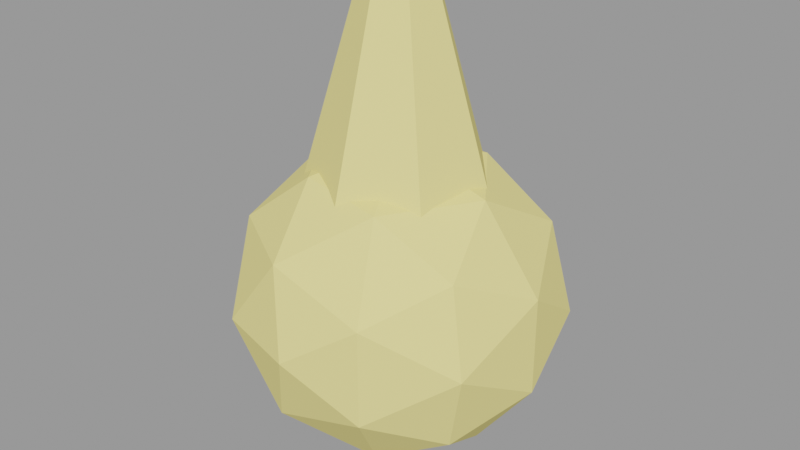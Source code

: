 # Source: fruta_pera.blend  (saved by Blender 3.6.14; exported with 4.5.12 LTS)
import bpy
from mathutils import Matrix  # noqa: F401  (used for matrix-valued properties, if any)

bpy.ops.wm.read_factory_settings(use_empty=True)
scene = bpy.context.scene
scene.name = 'Scene'

# ---- materials (node trees are filled in below, after node groups)
mat_slot_pear = bpy.data.materials.new('slot_pear')
mat_slot_pear.use_transparent_shadow = False
mat_slot_pear.diffuse_color = (0.93, 0.8, 0.28, 1.0)
mat_slot_bark = bpy.data.materials.new('slot_bark')
mat_slot_bark.use_transparent_shadow = False
mat_slot_bark.diffuse_color = (0.47, 0.31, 0.2, 1.0)

# ---- material node trees

# ---- meshes
me_fruta = bpy.data.meshes.new('Fruta')
me_fruta.from_pydata([(0.0, -0.115, -0.05), (0.08321, -0.05143, -0.1078), (-0.03178, -0.05143, -0.1436), (-0.1029, -0.05143, -0.05), (-0.03178, -0.05143, 0.04357), (0.08321, -0.05143, 0.00783), (0.03178, 0.05143, -0.1436), (-0.08321, 0.05143, -0.1078), (-0.08321, 0.05143, 0.00783), (0.03178, 0.05143, 0.04357), (0.1029, 0.05143, -0.05), (0.0, 0.115, -0.05), (-0.01868, -0.09783, -0.105), (0.04891, -0.09783, -0.08399), (0.03023, -0.06046, -0.139), (0.09782, -0.06046, -0.05), (0.04891, -0.09783, -0.01601), (-0.06046, -0.09782, -0.05), (-0.07914, -0.06046, -0.105), (-0.01868, -0.09783, 0.004999), (-0.07914, -0.06046, 0.005), (0.03023, -0.06046, 0.03899), (0.1094, 0.0, -0.08399), (0.1094, 0.0, -0.01601), (0.0, 0.0, -0.16), (0.0676, 0.0, -0.139), (-0.1094, 0.0, -0.08399), (-0.0676, 0.0, -0.139), (-0.0676, 0.0, 0.03899), (-0.1094, 0.0, -0.01601), (0.0676, 0.0, 0.03899), (0.0, 0.0, 0.06), (0.07914, 0.06046, -0.105), (-0.03023, 0.06046, -0.139), (-0.09782, 0.06046, -0.05), (-0.03023, 0.06046, 0.03899), (0.07914, 0.06046, 0.005), (0.01868, 0.09783, -0.105), (0.06046, 0.09782, -0.05), (-0.04891, 0.09783, -0.08399), (-0.04891, 0.09783, -0.01601), (0.01868, 0.09783, 0.004999), (0.0, -0.075, -0.01), (0.0, -0.02625, 0.16), (0.05864, -0.04676, -0.01), (0.02052, -0.01637, 0.16), (0.07312, 0.01669, -0.01), (0.02559, 0.005841, 0.16), (0.03254, 0.06757, -0.01), (0.01139, 0.02365, 0.16), (-0.03254, 0.06757, -0.01), (-0.01139, 0.02365, 0.16), (-0.07312, 0.01669, -0.01), (-0.02559, 0.005841, 0.16), (-0.05864, -0.04676, -0.01), (-0.02052, -0.01637, 0.16)], [], [(0, 12, 13), (1, 15, 13), (0, 17, 12), (0, 19, 17), (0, 16, 19), (1, 22, 15), (2, 24, 14), (3, 26, 18), (4, 28, 20), (5, 30, 21), (1, 25, 22), (2, 27, 24), (3, 29, 26), (4, 31, 28), (5, 23, 30), (6, 37, 32), (7, 39, 33), (8, 40, 34), (9, 41, 35), (10, 38, 36), (38, 11, 41), (38, 41, 36), (36, 41, 9), (41, 11, 40), (41, 40, 35), (35, 40, 8), (40, 11, 39), (40, 39, 34), (34, 39, 7), (39, 11, 37), (39, 37, 33), (33, 37, 6), (37, 11, 38), (37, 38, 32), (32, 38, 10), (23, 10, 36), (23, 36, 30), (30, 36, 9), (31, 9, 35), (31, 35, 28), (28, 35, 8), (29, 8, 34), (29, 34, 26), (26, 34, 7), (27, 7, 33), (27, 33, 24), (24, 33, 6), (25, 6, 32), (25, 32, 22), (22, 32, 10), (30, 9, 31), (30, 31, 21), (21, 31, 4), (28, 8, 29), (28, 29, 20), (20, 29, 3), (26, 7, 27), (26, 27, 18), (18, 27, 2), (24, 6, 25), (24, 25, 14), (14, 25, 1), (22, 10, 23), (22, 23, 15), (15, 23, 5), (16, 5, 21), (16, 21, 19), (19, 21, 4), (19, 4, 20), (19, 20, 17), (17, 20, 3), (17, 3, 18), (17, 18, 12), (12, 18, 2), (15, 5, 16), (15, 16, 13), (13, 16, 0), (12, 2, 14), (12, 14, 13), (13, 14, 1), (42, 44, 45, 43), (44, 46, 47, 45), (46, 48, 49, 47), (48, 50, 51, 49), (50, 52, 53, 51), (45, 47, 49, 51, 53, 55, 43), (52, 54, 55, 53), (54, 42, 43, 55), (42, 54, 52, 50, 48, 46, 44)])
me_fruta.materials.append(mat_slot_pear)
me_fruta.update()
me_cabo = bpy.data.meshes.new('Cabo')
me_cabo.from_pydata([(0.0, -0.0125, -0.04), (0.0, -0.0125, 0.04), (0.0125, 5.464e-10, -0.04), (0.0125, -5.464e-10, 0.04), (0.0, 0.0125, -0.04), (0.0, 0.0125, 0.04), (-0.0125, 5.464e-10, -0.04), (-0.0125, -5.464e-10, 0.04)], [], [(0, 2, 3, 1), (2, 4, 5, 3), (3, 5, 7, 1), (4, 6, 7, 5), (6, 0, 1, 7), (0, 6, 4, 2)])
me_cabo.materials.append(mat_slot_bark)
me_cabo.update()

# ---- objects
ob_fruta_pera = bpy.data.objects.new('fruta_pera', None)
ob_fruta_pera_fruta_pear = bpy.data.objects.new('fruta_pera~Fruta@pear', me_fruta)
ob_fruta_pera_cabo_bark = bpy.data.objects.new('fruta_pera~Cabo@bark', me_cabo)

# ---- transforms, parenting, visibility, modifiers, constraints
ob_fruta_pera.location = (0.0, 0.0, 0.0)
ob_fruta_pera.empty_display_size = 0.08
ob_fruta_pera_fruta_pear.location = (0.0, 0.0, 0.19)
ob_fruta_pera_cabo_bark.location = (0.0, 0.0, 0.28)

# ---- collection membership
scene.collection.objects.link(ob_fruta_pera)
scene.collection.objects.link(ob_fruta_pera_fruta_pear)
scene.collection.objects.link(ob_fruta_pera_cabo_bark)

# ---- scene / render settings (as saved in the file)
scene.frame_start = 1; scene.frame_end = 250; scene.frame_set(1)
scene.render.engine = 'BLENDER_EEVEE_NEXT'
scene.cycles.sampling_pattern = 'TABULATED_SOBOL'
scene.view_settings.view_transform = 'Filmic'
bpy.context.view_layer.update()

# ---- added for rendering (the .blend has no active camera and no usable light): camera, sun + grey world if the file has none
cam_auto = bpy.data.cameras.new('AutoCamera')
cam_auto.lens = 50.0
cam_auto.sensor_width = 36.0
cam_auto.clip_end = 1000.0
ob_auto_camera = bpy.data.objects.new('AutoCamera', cam_auto)
scene.collection.objects.link(ob_auto_camera)
ob_auto_camera.location = (0.417017, -0.500421, 0.523614)
ob_auto_camera.rotation_euler = (1.09748, -7.21219e-08, 0.694738)
scene.camera = ob_auto_camera
light_auto_sun = bpy.data.lights.new('AutoSun', 'SUN')
light_auto_sun.energy = 3.0
light_auto_sun.angle = 0.0523599
ob_auto_sun = bpy.data.objects.new('AutoSun', light_auto_sun)
scene.collection.objects.link(ob_auto_sun)
ob_auto_sun.rotation_euler = (0.872665, 0.174533, 0.523599)
if scene.world is None:
    world_auto = bpy.data.worlds.new('AutoWorld')
    world_auto.color = (0.3, 0.3, 0.3)
    scene.world = world_auto
bpy.context.view_layer.update()
